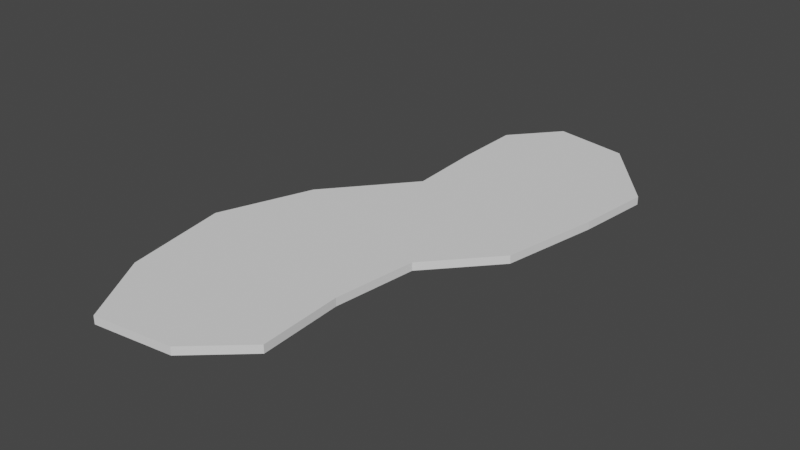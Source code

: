 # Source: spill001.blend  (saved by Blender 3.4.6; exported with 4.5.12 LTS)
import bpy
from mathutils import Matrix  # noqa: F401  (used for matrix-valued properties, if any)

bpy.ops.wm.read_factory_settings(use_empty=True)
scene = bpy.context.scene
scene.name = 'Scene'

# ---- collections
col_collection = bpy.data.collections.new('Collection'); scene.collection.children.link(col_collection)

# ---- world
world_world = bpy.data.worlds.new('World'); scene.world = world_world
world_world.use_nodes = True; world_world.node_tree.nodes.clear()
_N = world_world.node_tree.nodes; _L = world_world.node_tree.links
n0 = _N.new('ShaderNodeOutputWorld'); n0.name = 'World Output'; n0.location = (300, 300)
n1 = _N.new('ShaderNodeBackground'); n1.name = 'Background'; n1.location = (10, 300)
n1.inputs[0].default_value = (0.05088, 0.05088, 0.05088, 1.0)
_L.new(n1.outputs[0], n0.inputs[0])
n0.is_active_output = True
world_world.color = (0.05088, 0.05088, 0.05088)
world_world.use_sun_shadow = False
world_world.sun_shadow_jitter_overblur = 0.0

# ---- meshes
me_plane = bpy.data.meshes.new('Plane')
me_plane.from_pydata([(-1.447, -0.4382, 0.0), (2.306, -2.16, 0.0), (-1.555, 1.474, 0.0), (2.757, 0.2651, 0.0), (-1.569, 3.234, 0.0), (2.967, 2.11, 0.0), (-0.5568, 4.426, 0.0), (1.341, 4.073, 0.0), (-3.146, -2.47, 0.0), (0.8987, -3.72, -0.003943), (-3.998, -4.795, 0.0), (0.6507, -5.796, -0.002634), (-3.54, -7.441, 0.0), (0.7727, -7.885, 0.001981), (-2.47, -9.267, 0.0), (-0.4977, -9.025, 0.00132), (-1.447, -0.4381, -0.2), (2.306, -2.16, -0.2), (-1.555, 1.474, -0.2), (2.757, 0.2651, -0.2), (-1.569, 3.234, -0.2), (2.967, 2.11, -0.2), (-0.5568, 4.426, -0.2), (1.341, 4.073, -0.2), (-3.146, -2.47, -0.2), (0.8986, -3.72, -0.2039), (-3.998, -4.795, -0.2), (0.6506, -5.796, -0.2026), (-3.54, -7.441, -0.2), (0.7727, -7.885, -0.198), (-2.47, -9.267, -0.2), (-0.4976, -9.025, -0.1987)], [], [(0, 1, 3, 2), (2, 3, 5, 4), (4, 5, 7, 6), (1, 0, 8, 9), (9, 8, 10, 11), (11, 10, 12, 13), (13, 12, 14, 15), (16, 18, 19, 17), (18, 20, 21, 19), (20, 22, 23, 21), (17, 25, 24, 16), (25, 27, 26, 24), (27, 29, 28, 26), (29, 31, 30, 28), (0, 2, 18, 16), (3, 1, 17, 19), (5, 3, 19, 21), (2, 4, 20, 18), (6, 7, 23, 22), (7, 5, 21, 23), (4, 6, 22, 20), (8, 0, 16, 24), (1, 9, 25, 17), (10, 8, 24, 26), (9, 11, 27, 25), (12, 10, 26, 28), (11, 13, 29, 27), (15, 14, 30, 31), (14, 12, 28, 30), (13, 15, 31, 29)])
_uv = me_plane.uv_layers.new(name='UVMap')
_uv.uv.foreach_set('vector', [0.0, 0.0, 1.0, 0.0, 1.0, 1.0, 0.0, 1.0, 0.0, 1.0, 1.0, 1.0, 1.0, 1.0, 0.0, 1.0, 0.0, 1.0, 1.0, 1.0, 1.0, 1.0, 0.0, 1.0, 1.0, 0.0, 0.0, 0.0, 0.0, 0.0, 1.0, 0.0, 1.0, 0.0, 0.0, 0.0, 0.0, 0.0, 1.0, 0.0, 1.0, 0.0, 0.0, 0.0, 0.0, 0.0, 1.0, 0.0, 1.0, 0.0, 0.0, 0.0, 0.0, 0.0, 1.0, 0.0, 0.0, 0.0, 0.0, 1.0, 1.0, 1.0, 1.0, 0.0, 0.0, 1.0, 0.0, 1.0, 1.0, 1.0, 1.0, 1.0, 0.0, 1.0, 0.0, 1.0, 1.0, 1.0, 1.0, 1.0, 1.0, 0.0, 1.0, 0.0, 0.0, 0.0, 0.0, 0.0, 1.0, 0.0, 1.0, 0.0, 0.0, 0.0, 0.0, 0.0, 1.0, 0.0, 1.0, 0.0, 0.0, 0.0, 0.0, 0.0, 1.0, 0.0, 1.0, 0.0, 0.0, 0.0, 0.0, 0.0, 0.0, 0.0, 0.0, 1.0, 0.0, 1.0, 0.0, 0.0, 1.0, 1.0, 1.0, 0.0, 1.0, 0.0, 1.0, 1.0, 1.0, 1.0, 1.0, 1.0, 1.0, 1.0, 1.0, 1.0, 0.0, 1.0, 0.0, 1.0, 0.0, 1.0, 0.0, 1.0, 0.0, 1.0, 1.0, 1.0, 1.0, 1.0, 0.0, 1.0, 1.0, 1.0, 1.0, 1.0, 1.0, 1.0, 1.0, 1.0, 0.0, 1.0, 0.0, 1.0, 0.0, 1.0, 0.0, 1.0, 0.0, 0.0, 0.0, 0.0, 0.0, 0.0, 0.0, 0.0, 1.0, 0.0, 1.0, 0.0, 1.0, 0.0, 1.0, 0.0, 0.0, 0.0, 0.0, 0.0, 0.0, 0.0, 0.0, 0.0, 1.0, 0.0, 1.0, 0.0, 1.0, 0.0, 1.0, 0.0, 0.0, 0.0, 0.0, 0.0, 0.0, 0.0, 0.0, 0.0, 1.0, 0.0, 1.0, 0.0, 1.0, 0.0, 1.0, 0.0, 1.0, 0.0, 0.0, 0.0, 0.0, 0.0, 1.0, 0.0, 0.0, 0.0, 0.0, 0.0, 0.0, 0.0, 0.0, 0.0, 1.0, 0.0, 1.0, 0.0, 1.0, 0.0, 1.0, 0.0])
me_plane.update()

# ---- objects
ob_plane = bpy.data.objects.new('Plane', me_plane)

# ---- transforms, parenting, visibility, modifiers, constraints
ob_plane.location = (0.0, 0.0, 0.0)

# ---- collection membership
col_collection.objects.link(ob_plane)

# ---- scene / render settings (as saved in the file)
scene.frame_start = 1; scene.frame_end = 250; scene.frame_set(1)
scene.render.engine = 'BLENDER_EEVEE_NEXT'
scene.cycles.sampling_pattern = 'TABULATED_SOBOL'
scene.cycles.use_light_tree = False
scene.view_settings.view_transform = 'Filmic'
bpy.context.view_layer.update()

# ---- added for rendering (the .blend has no active camera and no usable light): camera, sun
cam_auto = bpy.data.cameras.new('AutoCamera')
cam_auto.lens = 50.0
cam_auto.sensor_width = 36.0
cam_auto.clip_end = 1000.0
ob_auto_camera = bpy.data.objects.new('AutoCamera', cam_auto)
scene.collection.objects.link(ob_auto_camera)
ob_auto_camera.location = (13.7, -19.4786, 11.2712)
ob_auto_camera.rotation_euler = (1.09748, -7.21219e-08, 0.694738)
scene.camera = ob_auto_camera
light_auto_sun = bpy.data.lights.new('AutoSun', 'SUN')
light_auto_sun.energy = 3.0
light_auto_sun.angle = 0.0523599
ob_auto_sun = bpy.data.objects.new('AutoSun', light_auto_sun)
scene.collection.objects.link(ob_auto_sun)
ob_auto_sun.rotation_euler = (0.872665, 0.174533, 0.523599)
bpy.context.view_layer.update()
